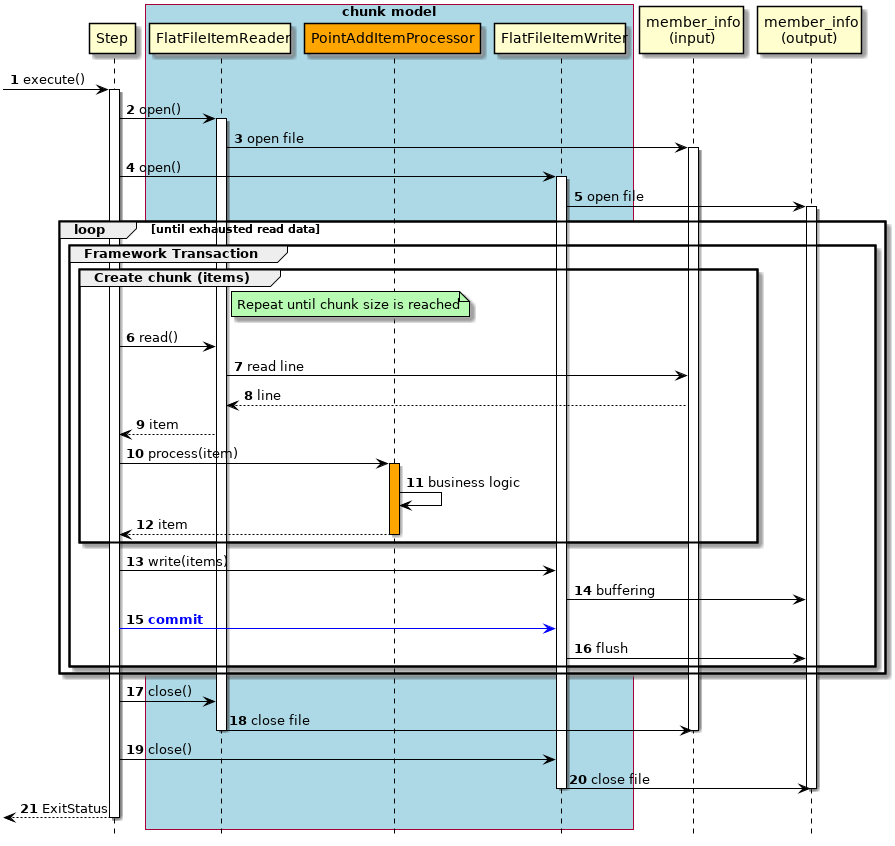

The diagram above was rendered by PlantUML. Its source (embedded in the PNG):
@startuml

hide footbox
autonumber

participant Step
box "chunk model" #lightblue
participant FlatFileItemReader
participant PointAddItemProcessor #Orange
participant FlatFileItemWriter
end box
participant "member_info\n(input)" as infile
participant "member_info\n(output)" as outfile

[->Step : execute()
activate Step
Step -> FlatFileItemReader : open()
activate FlatFileItemReader
FlatFileItemReader -> infile : open file
activate infile
Step -> FlatFileItemWriter : open()
activate FlatFileItemWriter
FlatFileItemWriter -> outfile : open file
activate outfile
loop until exhausted read data
    group Framework Transaction
        group Create chunk (items)
            note right of FlatFileItemReader: Repeat until chunk size is reached
            Step -> FlatFileItemReader : read()
            FlatFileItemReader -> infile : read line
            infile --> FlatFileItemReader : line
            FlatFileItemReader --> Step : item
            Step -> PointAddItemProcessor : process(item)
            activate PointAddItemProcessor #Orange
            PointAddItemProcessor -> PointAddItemProcessor : business logic
            PointAddItemProcessor --> Step : item
            deactivate PointAddItemProcessor
        end
        Step -> FlatFileItemWriter : write(items)
        FlatFileItemWriter -> outfile : buffering
        Step [#blue]-> FlatFileItemWriter : <font color="blue"><b>commit</b></font>
        FlatFileItemWriter -> outfile : flush
    end
end
Step -> FlatFileItemReader : close()
FlatFileItemReader -> infile : close file
deactivate FlatFileItemReader
deactivate infile
Step -> FlatFileItemWriter : close()
FlatFileItemWriter -> outfile : close file
deactivate FlatFileItemWriter
deactivate outfile
Step-->[ : ExitStatus
deactivate Step

skinparam Note {
  BackgroundColor #b7fab1
  BorderColor black
}

skinparam Class {
  BorderColor black
  ArrowColor black
}

skinparam Sequence {
  BorderColor black
  ActorBorderColor black
  ArrowColor black
  LifeLineBorderColor black
  BoxLineColor black
  ParticipantBorderColor black
}

skinparam componentStyle uml2

skinparam Component {
  BorderColor black
  ArrowColor black
}

skinparam Interface {
  BorderColor black
  ArrowColor black
}

@enduml